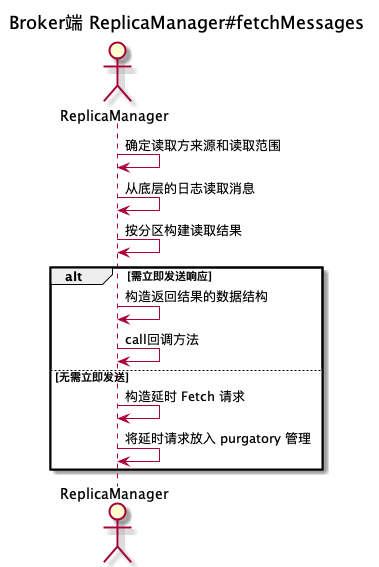

The diagram above was rendered by PlantUML. Its source (embedded in the PNG):
@startuml
title: Broker端 ReplicaManager#fetchMessages

actor ReplicaManager as ReplicaManager
ReplicaManager -> ReplicaManager : 确定读取方来源和读取范围
ReplicaManager -> ReplicaManager : 从底层的日志读取消息
ReplicaManager -> ReplicaManager : 按分区构建读取结果

alt 需立即发送响应
ReplicaManager -> ReplicaManager : 构造返回结果的数据结构
ReplicaManager -> ReplicaManager : call回调方法
else 无需立即发送
ReplicaManager -> ReplicaManager : 构造延时 Fetch 请求
ReplicaManager -> ReplicaManager : 将延时请求放入 purgatory 管理
end

@enduml